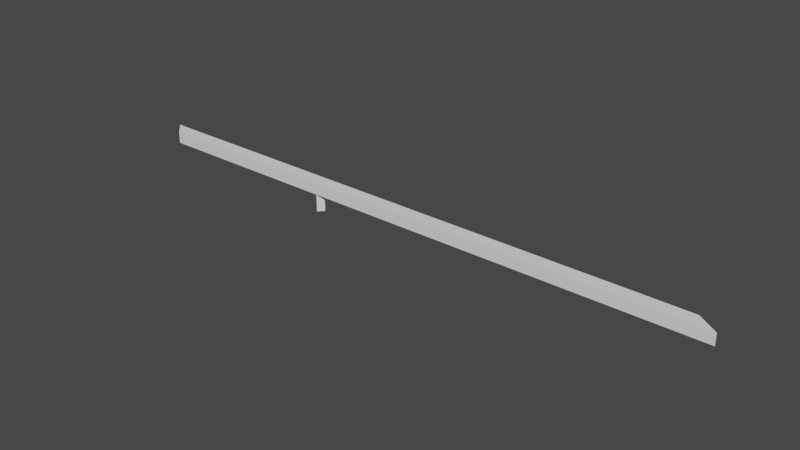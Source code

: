 # Source: fixed_railing.blend  (saved by Blender 3.6.13; exported with 4.5.12 LTS)
import bpy
from mathutils import Matrix  # noqa: F401  (used for matrix-valued properties, if any)

bpy.ops.wm.read_factory_settings(use_empty=True)
scene = bpy.context.scene
scene.name = 'Scene'

# ---- collections
col_collection = bpy.data.collections.new('Collection'); scene.collection.children.link(col_collection)

# ---- world
world_world = bpy.data.worlds.new('World'); scene.world = world_world
world_world.use_nodes = True; world_world.node_tree.nodes.clear()
_N = world_world.node_tree.nodes; _L = world_world.node_tree.links
n0 = _N.new('ShaderNodeOutputWorld'); n0.name = 'World Output'; n0.location = (300, 300)
n1 = _N.new('ShaderNodeBackground'); n1.name = 'Background'; n1.location = (10, 300)
n1.inputs[0].default_value = (0.05088, 0.05088, 0.05088, 1.0)
_L.new(n1.outputs[0], n0.inputs[0])
n0.is_active_output = True
world_world.color = (0.05088, 0.05088, 0.05088)
world_world.use_sun_shadow = False
world_world.sun_shadow_jitter_overblur = 0.0

# ---- meshes
me_plane_002 = bpy.data.meshes.new('Plane.002')
me_plane_002.from_pydata([(23.72, 23.66, 9.539), (30.28, 23.89, 8.903), (30.28, 23.89, 9.641), (30.47, 24.08, 8.903), (30.47, 24.08, 9.641), (30.47, 23.7, 8.903), (30.47, 23.7, 9.641), (30.66, 23.89, 8.903), (30.66, 23.89, 9.641), (44.5, 23.66, 9.539), (43.78, 24.12, 9.968), (44.5, 23.66, 9.941), (43.78, 24.12, 9.566), (23.24, 24.12, 9.566), (23.24, 24.12, 9.968), (23.72, 23.66, 9.941)], [], [(1, 2, 4, 3), (3, 4, 8, 7), (7, 8, 6, 5), (5, 6, 2, 1), (0, 9, 11, 15), (15, 11, 10, 14), (14, 10, 12, 13), (0, 13, 12, 9)])
_uv = me_plane_002.uv_layers.new(name='UVMap')
_uv.uv.foreach_set('vector', [0.375, 0.0, 0.625, 0.0, 0.625, 0.25, 0.375, 0.25, 0.375, 0.25, 0.625, 0.25, 0.625, 0.5, 0.375, 0.5, 0.375, 0.5, 0.625, 0.5, 0.625, 0.75, 0.375, 0.75, 0.375, 0.75, 0.625, 0.75, 0.625, 1.0, 0.375, 1.0, 0.0, 0.0, 0.0, 0.0, 0.0, 0.0, 0.0, 0.0, 0.0, 0.0, 0.0, 0.0, 0.0, 0.0, 0.0, 0.0, 0.0, 0.0, 0.0, 0.0, 0.0, 0.0, 0.0, 0.0, 0.0, 0.0, 0.0, 0.0, 0.0, 0.0, 0.0, 0.0])
me_plane_002.update()

# ---- objects
ob_highway_railing_002 = bpy.data.objects.new('highway railing.002', me_plane_002)

# ---- transforms, parenting, visibility, modifiers, constraints
ob_highway_railing_002.location = (6.088e-07, 1.216e-06, -0.2763)

# ---- collection membership
col_collection.objects.link(ob_highway_railing_002)

# ---- scene / render settings (as saved in the file)
scene.frame_start = 1; scene.frame_end = 250; scene.frame_set(2)
scene.render.engine = 'BLENDER_EEVEE_NEXT'
scene.cycles.sampling_pattern = 'TABULATED_SOBOL'
scene.cycles.use_light_tree = False
scene.view_settings.view_transform = 'Filmic'
bpy.context.view_layer.update()

# ---- added for rendering (the .blend has no active camera and no usable light): camera, sun
cam_auto = bpy.data.cameras.new('AutoCamera')
cam_auto.lens = 50.0
cam_auto.sensor_width = 36.0
cam_auto.clip_end = 1000.0
ob_auto_camera = bpy.data.objects.new('AutoCamera', cam_auto)
scene.collection.objects.link(ob_auto_camera)
ob_auto_camera.location = (53.5645, 0.255682, 24.9148)
ob_auto_camera.rotation_euler = (1.09748, -7.21219e-08, 0.694738)
scene.camera = ob_auto_camera
light_auto_sun = bpy.data.lights.new('AutoSun', 'SUN')
light_auto_sun.energy = 3.0
light_auto_sun.angle = 0.0523599
ob_auto_sun = bpy.data.objects.new('AutoSun', light_auto_sun)
scene.collection.objects.link(ob_auto_sun)
ob_auto_sun.rotation_euler = (0.872665, 0.174533, 0.523599)
bpy.context.view_layer.update()
